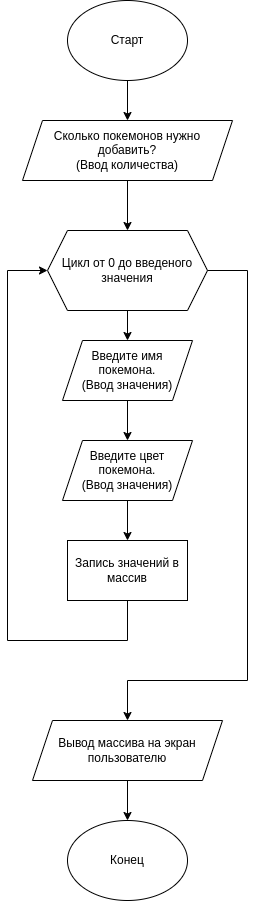

The diagram above was exported from draw.io. Its source (the exported page's mxGraphModel, read from the mxfile embedded in the PNG):
<mxGraphModel dx="806" dy="495" grid="1" gridSize="10" guides="1" tooltips="1" connect="1" arrows="1" fold="1" page="1" pageScale="1" pageWidth="827" pageHeight="1169" math="0" shadow="0">
  <root>
    <mxCell id="0" />
    <mxCell id="1" parent="0" />
    <mxCell id="YF1q7NEr8TTUYVLExQpk-1" value="Старт" style="ellipse;whiteSpace=wrap;html=1;" vertex="1" parent="1">
      <mxGeometry x="340" y="40" width="120" height="80" as="geometry" />
    </mxCell>
    <mxCell id="YF1q7NEr8TTUYVLExQpk-3" value="Цикл от 0 до введеного значения" style="shape=hexagon;perimeter=hexagonPerimeter2;whiteSpace=wrap;html=1;fixedSize=1;" vertex="1" parent="1">
      <mxGeometry x="320" y="270" width="160" height="80" as="geometry" />
    </mxCell>
    <mxCell id="YF1q7NEr8TTUYVLExQpk-4" value="" style="endArrow=classic;html=1;rounded=0;exitX=0.5;exitY=1;exitDx=0;exitDy=0;" edge="1" parent="1" source="YF1q7NEr8TTUYVLExQpk-1">
      <mxGeometry width="50" height="50" relative="1" as="geometry">
        <mxPoint x="390" y="280" as="sourcePoint" />
        <mxPoint x="400" y="160" as="targetPoint" />
      </mxGeometry>
    </mxCell>
    <mxCell id="YF1q7NEr8TTUYVLExQpk-5" value="Сколько покемонов нужно добавить?&lt;br&gt;(Ввод количества)" style="shape=parallelogram;perimeter=parallelogramPerimeter;whiteSpace=wrap;html=1;fixedSize=1;" vertex="1" parent="1">
      <mxGeometry x="295" y="160" width="210" height="60" as="geometry" />
    </mxCell>
    <mxCell id="YF1q7NEr8TTUYVLExQpk-6" value="" style="endArrow=classic;html=1;rounded=0;exitX=0.5;exitY=1;exitDx=0;exitDy=0;" edge="1" parent="1" source="YF1q7NEr8TTUYVLExQpk-5" target="YF1q7NEr8TTUYVLExQpk-3">
      <mxGeometry width="50" height="50" relative="1" as="geometry">
        <mxPoint x="390" y="280" as="sourcePoint" />
        <mxPoint x="440" y="230" as="targetPoint" />
      </mxGeometry>
    </mxCell>
    <mxCell id="YF1q7NEr8TTUYVLExQpk-7" value="" style="endArrow=classic;html=1;rounded=0;exitX=0.5;exitY=1;exitDx=0;exitDy=0;" edge="1" parent="1" source="YF1q7NEr8TTUYVLExQpk-3" target="YF1q7NEr8TTUYVLExQpk-8">
      <mxGeometry width="50" height="50" relative="1" as="geometry">
        <mxPoint x="390" y="280" as="sourcePoint" />
        <mxPoint x="400" y="410" as="targetPoint" />
      </mxGeometry>
    </mxCell>
    <mxCell id="YF1q7NEr8TTUYVLExQpk-8" value="Введите имя покемона.&lt;br&gt;(Ввод значения)" style="shape=parallelogram;perimeter=parallelogramPerimeter;whiteSpace=wrap;html=1;fixedSize=1;" vertex="1" parent="1">
      <mxGeometry x="335" y="380" width="130" height="60" as="geometry" />
    </mxCell>
    <mxCell id="YF1q7NEr8TTUYVLExQpk-9" value="Введите цвет покемона.&lt;br&gt;(Ввод значения)" style="shape=parallelogram;perimeter=parallelogramPerimeter;whiteSpace=wrap;html=1;fixedSize=1;" vertex="1" parent="1">
      <mxGeometry x="335" y="480" width="130" height="60" as="geometry" />
    </mxCell>
    <mxCell id="YF1q7NEr8TTUYVLExQpk-10" value="" style="endArrow=classic;html=1;rounded=0;entryX=0.5;entryY=0;entryDx=0;entryDy=0;exitX=0.5;exitY=1;exitDx=0;exitDy=0;" edge="1" parent="1" source="YF1q7NEr8TTUYVLExQpk-8" target="YF1q7NEr8TTUYVLExQpk-9">
      <mxGeometry width="50" height="50" relative="1" as="geometry">
        <mxPoint x="390" y="390" as="sourcePoint" />
        <mxPoint x="440" y="340" as="targetPoint" />
      </mxGeometry>
    </mxCell>
    <mxCell id="YF1q7NEr8TTUYVLExQpk-12" value="" style="endArrow=classic;html=1;rounded=0;exitX=0.5;exitY=1;exitDx=0;exitDy=0;" edge="1" parent="1" source="YF1q7NEr8TTUYVLExQpk-9" target="YF1q7NEr8TTUYVLExQpk-13">
      <mxGeometry width="50" height="50" relative="1" as="geometry">
        <mxPoint x="390" y="510" as="sourcePoint" />
        <mxPoint x="440" y="460" as="targetPoint" />
      </mxGeometry>
    </mxCell>
    <mxCell id="YF1q7NEr8TTUYVLExQpk-13" value="Запись значений в массив" style="rounded=0;whiteSpace=wrap;html=1;" vertex="1" parent="1">
      <mxGeometry x="340" y="580" width="120" height="60" as="geometry" />
    </mxCell>
    <mxCell id="YF1q7NEr8TTUYVLExQpk-14" value="" style="endArrow=classic;html=1;rounded=0;exitX=0.5;exitY=1;exitDx=0;exitDy=0;entryX=0;entryY=0.5;entryDx=0;entryDy=0;" edge="1" parent="1" source="YF1q7NEr8TTUYVLExQpk-13" target="YF1q7NEr8TTUYVLExQpk-3">
      <mxGeometry width="50" height="50" relative="1" as="geometry">
        <mxPoint x="390" y="510" as="sourcePoint" />
        <mxPoint x="440" y="460" as="targetPoint" />
        <Array as="points">
          <mxPoint x="400" y="680" />
          <mxPoint x="280" y="680" />
          <mxPoint x="280" y="310" />
        </Array>
      </mxGeometry>
    </mxCell>
    <mxCell id="YF1q7NEr8TTUYVLExQpk-15" value="" style="endArrow=classic;html=1;rounded=0;exitX=1;exitY=0.5;exitDx=0;exitDy=0;" edge="1" parent="1" source="YF1q7NEr8TTUYVLExQpk-3" target="YF1q7NEr8TTUYVLExQpk-16">
      <mxGeometry width="50" height="50" relative="1" as="geometry">
        <mxPoint x="390" y="510" as="sourcePoint" />
        <mxPoint x="440" y="460" as="targetPoint" />
        <Array as="points">
          <mxPoint x="520" y="310" />
          <mxPoint x="520" y="720" />
          <mxPoint x="400" y="720" />
        </Array>
      </mxGeometry>
    </mxCell>
    <mxCell id="YF1q7NEr8TTUYVLExQpk-16" value="Вывод массива на экран пользователю" style="shape=parallelogram;perimeter=parallelogramPerimeter;whiteSpace=wrap;html=1;fixedSize=1;" vertex="1" parent="1">
      <mxGeometry x="305" y="760" width="190" height="60" as="geometry" />
    </mxCell>
    <mxCell id="YF1q7NEr8TTUYVLExQpk-17" value="" style="endArrow=classic;html=1;rounded=0;exitX=0.5;exitY=1;exitDx=0;exitDy=0;" edge="1" parent="1" source="YF1q7NEr8TTUYVLExQpk-16" target="YF1q7NEr8TTUYVLExQpk-18">
      <mxGeometry width="50" height="50" relative="1" as="geometry">
        <mxPoint x="390" y="850" as="sourcePoint" />
        <mxPoint x="440" y="800" as="targetPoint" />
      </mxGeometry>
    </mxCell>
    <mxCell id="YF1q7NEr8TTUYVLExQpk-18" value="Конец" style="ellipse;whiteSpace=wrap;html=1;" vertex="1" parent="1">
      <mxGeometry x="340" y="860" width="120" height="80" as="geometry" />
    </mxCell>
  </root>
</mxGraphModel>